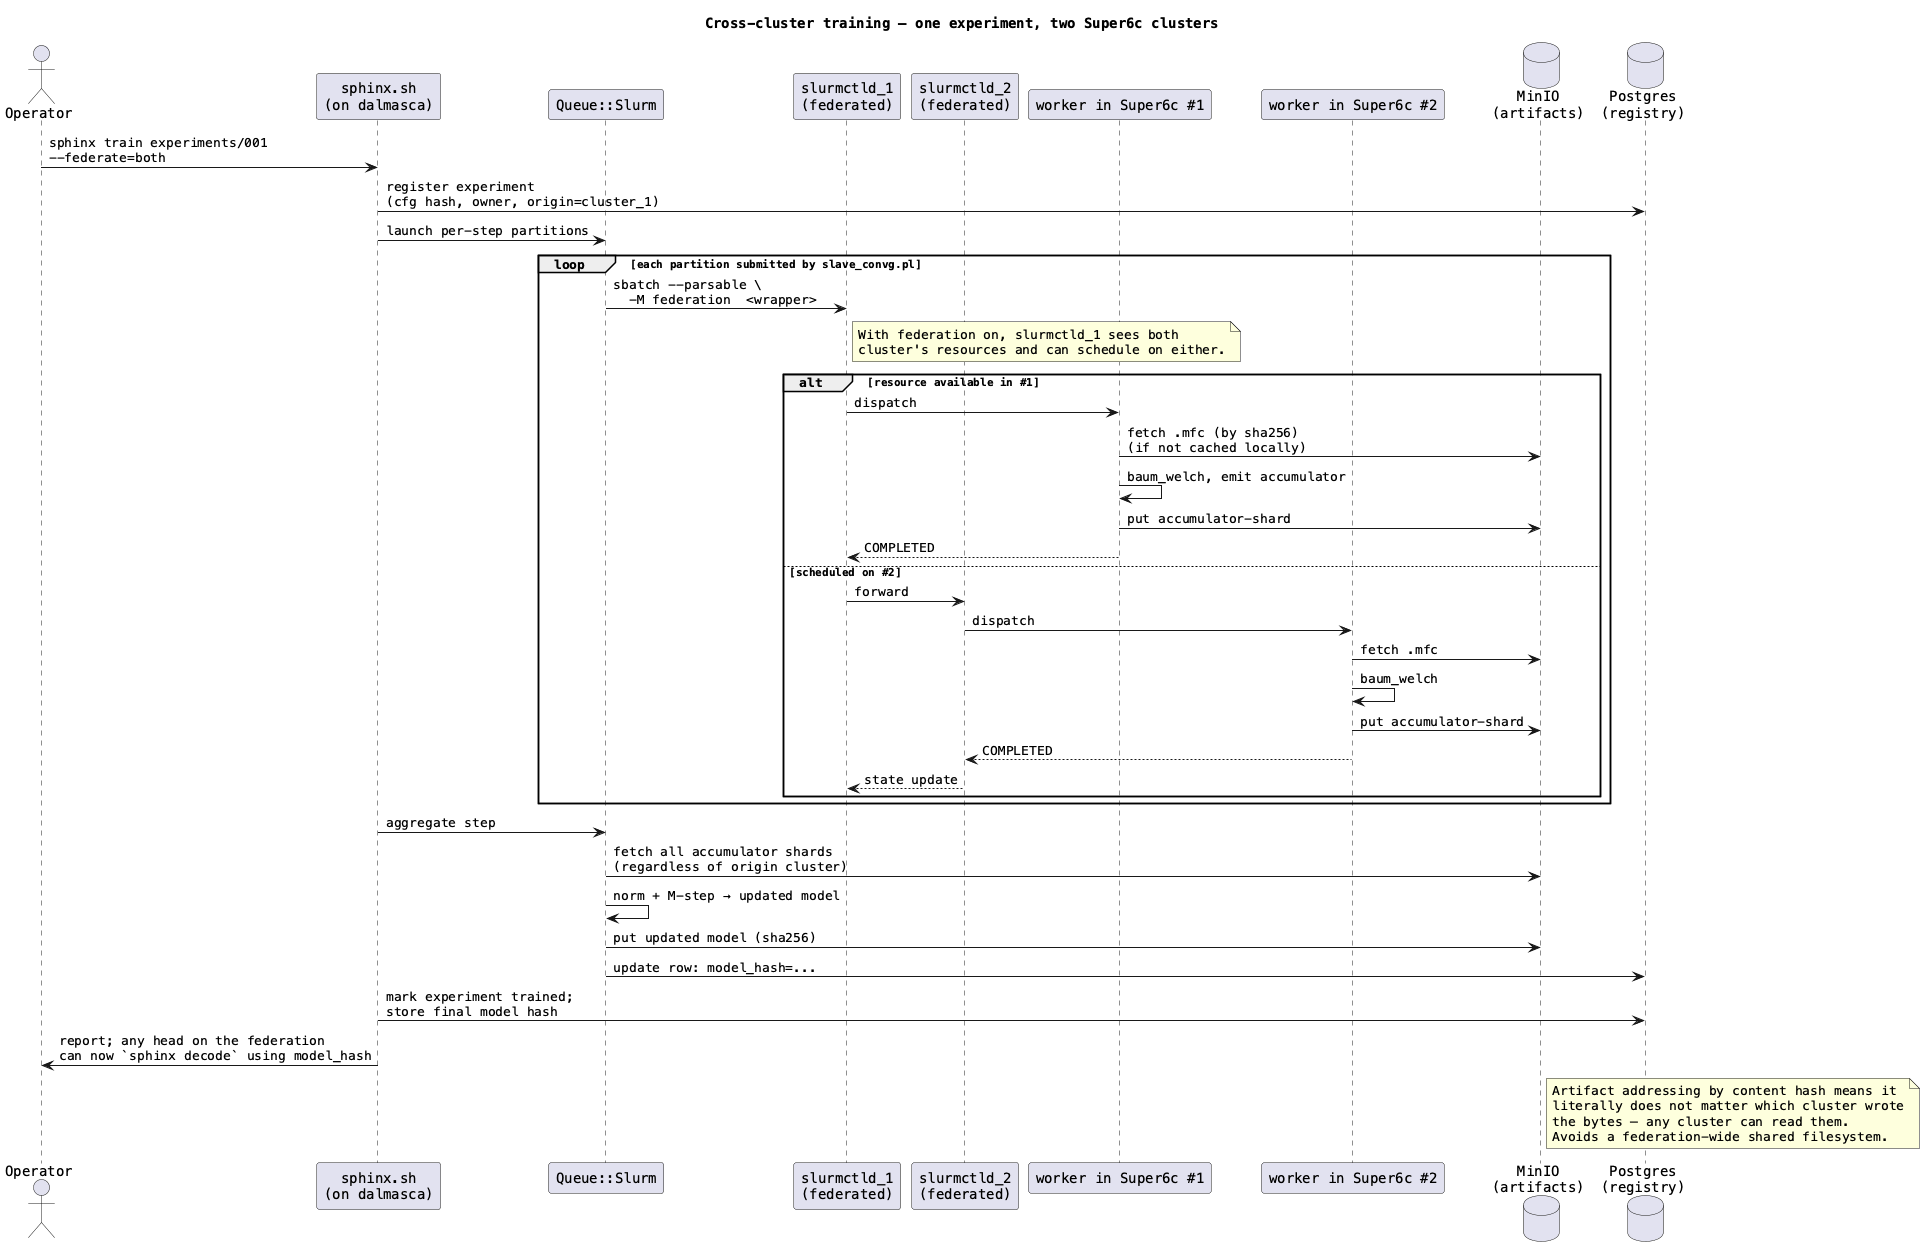

The diagram above was rendered by PlantUML. Its source (embedded in the PNG):
@startuml 05c-sequence-cross-cluster-train
title Cross-cluster training — one experiment, two Super6c clusters

skinparam defaultFontName Menlo

actor Operator
participant "sphinx.sh\n(on dalmasca)" as Sh
participant "Queue::Slurm" as QS
participant "slurmctld_1\n(federated)" as C1
participant "slurmctld_2\n(federated)" as C2
participant "worker in Super6c #1" as WA
participant "worker in Super6c #2" as WB
database "MinIO\n(artifacts)" as Min
database "Postgres\n(registry)" as PG

Operator -> Sh : sphinx train experiments/001\n--federate=both
Sh -> PG : register experiment\n(cfg hash, owner, origin=cluster_1)
Sh -> QS : launch per-step partitions

loop each partition submitted by slave_convg.pl
    QS -> C1 : sbatch --parsable \\\n  -M federation  <wrapper>
    note right of C1
      With federation on, slurmctld_1 sees both
      cluster's resources and can schedule on either.
    end note
    alt resource available in #1
        C1 -> WA : dispatch
        WA -> Min : fetch .mfc (by sha256)\n(if not cached locally)
        WA -> WA : baum_welch, emit accumulator
        WA -> Min : put accumulator-shard
        WA --> C1 : COMPLETED
    else scheduled on #2
        C1 -> C2 : forward
        C2 -> WB : dispatch
        WB -> Min : fetch .mfc
        WB -> WB : baum_welch
        WB -> Min : put accumulator-shard
        WB --> C2 : COMPLETED
        C2 --> C1 : state update
    end
end

Sh -> QS : aggregate step
QS -> Min : fetch all accumulator shards\n(regardless of origin cluster)
QS -> QS : norm + M-step → updated model
QS -> Min : put updated model (sha256)
QS -> PG : update row: model_hash=...

' repeat for 13 steps

Sh -> PG : mark experiment trained;\nstore final model hash
Sh -> Operator : report; any head on the federation\ncan now `sphinx decode` using model_hash

note right of Min
  Artifact addressing by content hash means it
  literally does not matter which cluster wrote
  the bytes — any cluster can read them.
  Avoids a federation-wide shared filesystem.
end note

@enduml